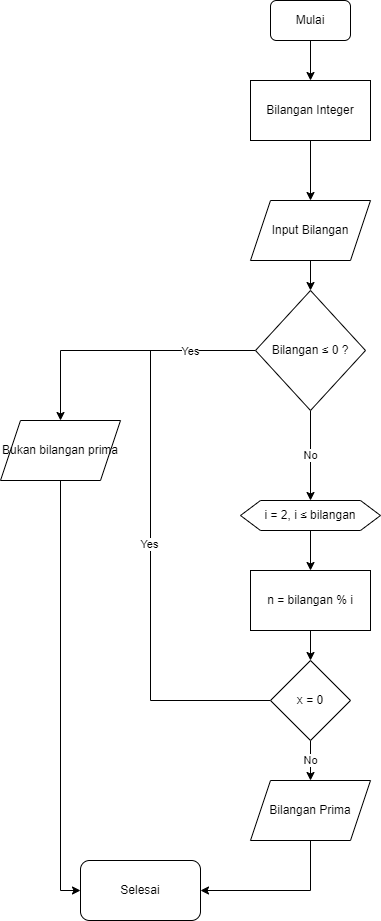

The diagram above was exported from draw.io. Its source (the exported page's mxGraphModel, read from the mxfile embedded in the PNG):
<mxGraphModel dx="1050" dy="541" grid="1" gridSize="10" guides="1" tooltips="1" connect="1" arrows="1" fold="1" page="1" pageScale="1" pageWidth="850" pageHeight="1100" math="0" shadow="0">
  <root>
    <mxCell id="0" />
    <mxCell id="1" parent="0" />
    <mxCell id="eIMoaAOpQxJRYFtD2iTd-2" value="Mulai" style="rounded=1;whiteSpace=wrap;html=1;" vertex="1" parent="1">
      <mxGeometry x="520" y="20" width="80" height="40" as="geometry" />
    </mxCell>
    <mxCell id="eIMoaAOpQxJRYFtD2iTd-3" value="Bilangan Integer" style="rounded=0;whiteSpace=wrap;html=1;" vertex="1" parent="1">
      <mxGeometry x="500" y="100" width="120" height="60" as="geometry" />
    </mxCell>
    <mxCell id="eIMoaAOpQxJRYFtD2iTd-4" value="" style="endArrow=classic;html=1;rounded=0;exitX=0.5;exitY=1;exitDx=0;exitDy=0;entryX=0.5;entryY=0;entryDx=0;entryDy=0;" edge="1" parent="1" source="eIMoaAOpQxJRYFtD2iTd-2" target="eIMoaAOpQxJRYFtD2iTd-3">
      <mxGeometry width="50" height="50" relative="1" as="geometry">
        <mxPoint x="650" y="80" as="sourcePoint" />
        <mxPoint x="700" y="30" as="targetPoint" />
      </mxGeometry>
    </mxCell>
    <mxCell id="eIMoaAOpQxJRYFtD2iTd-5" value="Input Bilangan" style="shape=parallelogram;perimeter=parallelogramPerimeter;whiteSpace=wrap;html=1;fixedSize=1;" vertex="1" parent="1">
      <mxGeometry x="500" y="220" width="120" height="60" as="geometry" />
    </mxCell>
    <mxCell id="eIMoaAOpQxJRYFtD2iTd-6" value="" style="endArrow=classic;html=1;rounded=0;exitX=0.5;exitY=1;exitDx=0;exitDy=0;" edge="1" parent="1" source="eIMoaAOpQxJRYFtD2iTd-3" target="eIMoaAOpQxJRYFtD2iTd-5">
      <mxGeometry width="50" height="50" relative="1" as="geometry">
        <mxPoint x="700" y="220" as="sourcePoint" />
        <mxPoint x="750" y="170" as="targetPoint" />
      </mxGeometry>
    </mxCell>
    <mxCell id="eIMoaAOpQxJRYFtD2iTd-11" value="" style="edgeStyle=orthogonalEdgeStyle;rounded=0;orthogonalLoop=1;jettySize=auto;html=1;" edge="1" parent="1" source="eIMoaAOpQxJRYFtD2iTd-7" target="eIMoaAOpQxJRYFtD2iTd-10">
      <mxGeometry relative="1" as="geometry" />
    </mxCell>
    <mxCell id="eIMoaAOpQxJRYFtD2iTd-19" value="Yes" style="edgeLabel;html=1;align=center;verticalAlign=middle;resizable=0;points=[];" vertex="1" connectable="0" parent="eIMoaAOpQxJRYFtD2iTd-11">
      <mxGeometry x="-0.5034" relative="1" as="geometry">
        <mxPoint as="offset" />
      </mxGeometry>
    </mxCell>
    <mxCell id="eIMoaAOpQxJRYFtD2iTd-15" value="No" style="edgeStyle=orthogonalEdgeStyle;rounded=0;orthogonalLoop=1;jettySize=auto;html=1;" edge="1" parent="1" source="eIMoaAOpQxJRYFtD2iTd-7" target="eIMoaAOpQxJRYFtD2iTd-13">
      <mxGeometry relative="1" as="geometry" />
    </mxCell>
    <mxCell id="eIMoaAOpQxJRYFtD2iTd-7" value="Bilangan&amp;nbsp;≤ 0 ?" style="rhombus;whiteSpace=wrap;html=1;" vertex="1" parent="1">
      <mxGeometry x="505" y="310" width="110" height="120" as="geometry" />
    </mxCell>
    <mxCell id="eIMoaAOpQxJRYFtD2iTd-8" value="" style="endArrow=classic;html=1;rounded=0;exitX=0.5;exitY=1;exitDx=0;exitDy=0;entryX=0.5;entryY=0;entryDx=0;entryDy=0;" edge="1" parent="1" source="eIMoaAOpQxJRYFtD2iTd-5" target="eIMoaAOpQxJRYFtD2iTd-7">
      <mxGeometry width="50" height="50" relative="1" as="geometry">
        <mxPoint x="560" y="300" as="sourcePoint" />
        <mxPoint x="610" y="250" as="targetPoint" />
      </mxGeometry>
    </mxCell>
    <mxCell id="eIMoaAOpQxJRYFtD2iTd-25" style="edgeStyle=orthogonalEdgeStyle;rounded=0;orthogonalLoop=1;jettySize=auto;html=1;entryX=0;entryY=0.5;entryDx=0;entryDy=0;" edge="1" parent="1" source="eIMoaAOpQxJRYFtD2iTd-10" target="eIMoaAOpQxJRYFtD2iTd-23">
      <mxGeometry relative="1" as="geometry" />
    </mxCell>
    <mxCell id="eIMoaAOpQxJRYFtD2iTd-10" value="Bukan bilangan prima" style="shape=parallelogram;perimeter=parallelogramPerimeter;whiteSpace=wrap;html=1;fixedSize=1;" vertex="1" parent="1">
      <mxGeometry x="250" y="440" width="120" height="60" as="geometry" />
    </mxCell>
    <mxCell id="eIMoaAOpQxJRYFtD2iTd-17" value="" style="edgeStyle=orthogonalEdgeStyle;rounded=0;orthogonalLoop=1;jettySize=auto;html=1;" edge="1" parent="1" source="eIMoaAOpQxJRYFtD2iTd-13" target="eIMoaAOpQxJRYFtD2iTd-16">
      <mxGeometry relative="1" as="geometry" />
    </mxCell>
    <mxCell id="eIMoaAOpQxJRYFtD2iTd-13" value="i = 2, i ≤ bilangan" style="shape=hexagon;perimeter=hexagonPerimeter2;whiteSpace=wrap;html=1;fixedSize=1;" vertex="1" parent="1">
      <mxGeometry x="490" y="520" width="140" height="30" as="geometry" />
    </mxCell>
    <mxCell id="eIMoaAOpQxJRYFtD2iTd-27" value="" style="edgeStyle=orthogonalEdgeStyle;rounded=0;orthogonalLoop=1;jettySize=auto;html=1;" edge="1" parent="1" source="eIMoaAOpQxJRYFtD2iTd-16" target="eIMoaAOpQxJRYFtD2iTd-26">
      <mxGeometry relative="1" as="geometry" />
    </mxCell>
    <mxCell id="eIMoaAOpQxJRYFtD2iTd-16" value="n = bilangan % i" style="rounded=0;whiteSpace=wrap;html=1;" vertex="1" parent="1">
      <mxGeometry x="500" y="590" width="120" height="60" as="geometry" />
    </mxCell>
    <mxCell id="eIMoaAOpQxJRYFtD2iTd-18" value="" style="endArrow=none;html=1;rounded=0;exitX=0;exitY=0.5;exitDx=0;exitDy=0;" edge="1" parent="1" source="eIMoaAOpQxJRYFtD2iTd-26">
      <mxGeometry width="50" height="50" relative="1" as="geometry">
        <mxPoint x="410" y="600" as="sourcePoint" />
        <mxPoint x="400" y="370" as="targetPoint" />
        <Array as="points">
          <mxPoint x="400" y="720" />
        </Array>
      </mxGeometry>
    </mxCell>
    <mxCell id="eIMoaAOpQxJRYFtD2iTd-20" value="Yes" style="edgeLabel;html=1;align=center;verticalAlign=middle;resizable=0;points=[];" vertex="1" connectable="0" parent="eIMoaAOpQxJRYFtD2iTd-18">
      <mxGeometry x="0.1778" y="2" relative="1" as="geometry">
        <mxPoint as="offset" />
      </mxGeometry>
    </mxCell>
    <mxCell id="eIMoaAOpQxJRYFtD2iTd-24" style="edgeStyle=orthogonalEdgeStyle;rounded=0;orthogonalLoop=1;jettySize=auto;html=1;entryX=1;entryY=0.5;entryDx=0;entryDy=0;exitX=0.5;exitY=1;exitDx=0;exitDy=0;" edge="1" parent="1" source="eIMoaAOpQxJRYFtD2iTd-21" target="eIMoaAOpQxJRYFtD2iTd-23">
      <mxGeometry relative="1" as="geometry" />
    </mxCell>
    <mxCell id="eIMoaAOpQxJRYFtD2iTd-21" value="Bilangan Prima" style="shape=parallelogram;perimeter=parallelogramPerimeter;whiteSpace=wrap;html=1;fixedSize=1;" vertex="1" parent="1">
      <mxGeometry x="500" y="800" width="120" height="60" as="geometry" />
    </mxCell>
    <mxCell id="eIMoaAOpQxJRYFtD2iTd-23" value="Selesai" style="rounded=1;whiteSpace=wrap;html=1;" vertex="1" parent="1">
      <mxGeometry x="330" y="880" width="120" height="60" as="geometry" />
    </mxCell>
    <mxCell id="eIMoaAOpQxJRYFtD2iTd-28" value="No" style="edgeStyle=orthogonalEdgeStyle;rounded=0;orthogonalLoop=1;jettySize=auto;html=1;" edge="1" parent="1" source="eIMoaAOpQxJRYFtD2iTd-26" target="eIMoaAOpQxJRYFtD2iTd-21">
      <mxGeometry relative="1" as="geometry" />
    </mxCell>
    <mxCell id="eIMoaAOpQxJRYFtD2iTd-26" value="x = 0" style="rhombus;whiteSpace=wrap;html=1;" vertex="1" parent="1">
      <mxGeometry x="520" y="680" width="80" height="80" as="geometry" />
    </mxCell>
  </root>
</mxGraphModel>